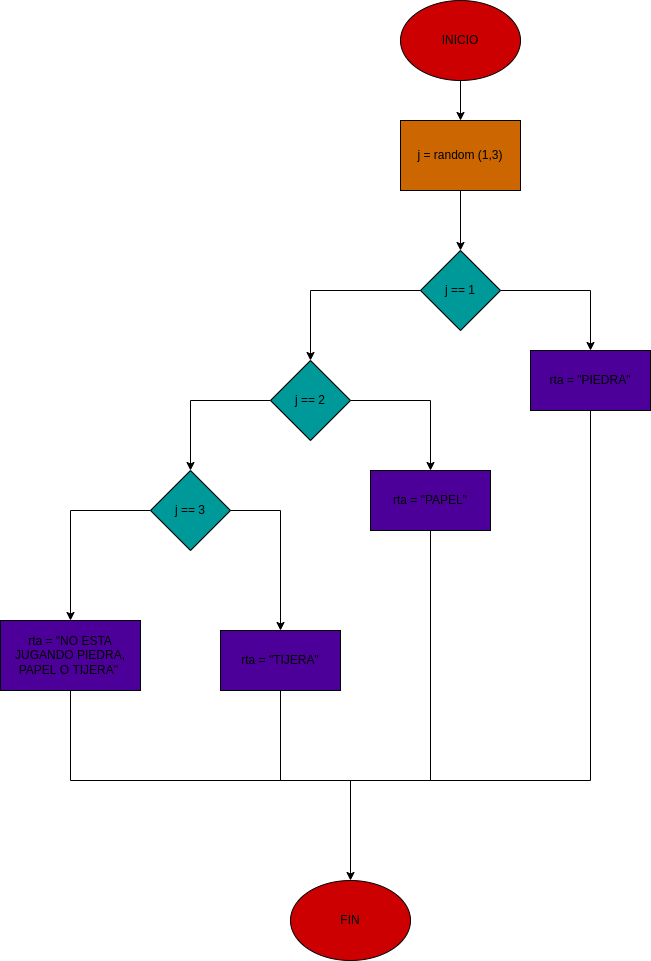

The diagram above was exported from draw.io. Its source (the exported page's mxGraphModel, read from the mxfile embedded in the PNG):
<mxGraphModel dx="877" dy="411" grid="1" gridSize="10" guides="1" tooltips="1" connect="1" arrows="1" fold="1" page="1" pageScale="1" pageWidth="827" pageHeight="1169" math="0" shadow="0">
  <root>
    <mxCell id="0" />
    <mxCell id="1" parent="0" />
    <mxCell id="4" value="" style="edgeStyle=none;html=1;" parent="1" source="2" target="3" edge="1">
      <mxGeometry relative="1" as="geometry" />
    </mxCell>
    <mxCell id="2" value="INICIO" style="ellipse;whiteSpace=wrap;html=1;fillColor=#CC0000;" parent="1" vertex="1">
      <mxGeometry x="530" y="20" width="120" height="80" as="geometry" />
    </mxCell>
    <mxCell id="7" value="" style="edgeStyle=none;html=1;" parent="1" source="3" target="6" edge="1">
      <mxGeometry relative="1" as="geometry" />
    </mxCell>
    <mxCell id="3" value="j = random (1,3)" style="whiteSpace=wrap;html=1;fillColor=#CC6600;" parent="1" vertex="1">
      <mxGeometry x="530" y="140" width="120" height="70" as="geometry" />
    </mxCell>
    <mxCell id="6" value="j == 1" style="rhombus;whiteSpace=wrap;html=1;fillColor=#009999;" parent="1" vertex="1">
      <mxGeometry x="550" y="270" width="80" height="80" as="geometry" />
    </mxCell>
    <mxCell id="8" value="" style="endArrow=none;html=1;exitX=1;exitY=0.5;exitDx=0;exitDy=0;" parent="1" source="6" edge="1">
      <mxGeometry width="50" height="50" relative="1" as="geometry">
        <mxPoint x="390" y="290" as="sourcePoint" />
        <mxPoint x="720" y="310" as="targetPoint" />
      </mxGeometry>
    </mxCell>
    <mxCell id="9" value="" style="endArrow=classic;html=1;" parent="1" target="10" edge="1">
      <mxGeometry width="50" height="50" relative="1" as="geometry">
        <mxPoint x="720" y="310" as="sourcePoint" />
        <mxPoint x="720" y="390" as="targetPoint" />
      </mxGeometry>
    </mxCell>
    <mxCell id="10" value="rta = &quot;PIEDRA&quot;" style="rounded=0;whiteSpace=wrap;html=1;fillColor=#4C0099;" parent="1" vertex="1">
      <mxGeometry x="660" y="370" width="120" height="60" as="geometry" />
    </mxCell>
    <mxCell id="11" value="" style="endArrow=none;html=1;entryX=0;entryY=0.5;entryDx=0;entryDy=0;" parent="1" target="6" edge="1">
      <mxGeometry width="50" height="50" relative="1" as="geometry">
        <mxPoint x="440" y="310" as="sourcePoint" />
        <mxPoint x="440" y="400" as="targetPoint" />
      </mxGeometry>
    </mxCell>
    <mxCell id="12" value="" style="endArrow=classic;html=1;" parent="1" edge="1">
      <mxGeometry width="50" height="50" relative="1" as="geometry">
        <mxPoint x="440" y="310" as="sourcePoint" />
        <mxPoint x="440" y="380" as="targetPoint" />
      </mxGeometry>
    </mxCell>
    <mxCell id="13" value="j == 2" style="rhombus;whiteSpace=wrap;html=1;fillColor=#009999;" parent="1" vertex="1">
      <mxGeometry x="400" y="380" width="80" height="80" as="geometry" />
    </mxCell>
    <mxCell id="14" value="" style="endArrow=none;html=1;exitX=1;exitY=0.5;exitDx=0;exitDy=0;" parent="1" source="13" edge="1">
      <mxGeometry width="50" height="50" relative="1" as="geometry">
        <mxPoint x="390" y="450" as="sourcePoint" />
        <mxPoint x="560" y="420" as="targetPoint" />
      </mxGeometry>
    </mxCell>
    <mxCell id="15" value="" style="endArrow=classic;html=1;" parent="1" target="16" edge="1">
      <mxGeometry width="50" height="50" relative="1" as="geometry">
        <mxPoint x="560" y="420" as="sourcePoint" />
        <mxPoint x="560" y="510" as="targetPoint" />
      </mxGeometry>
    </mxCell>
    <mxCell id="16" value="rta = &quot;PAPEL&quot;" style="rounded=0;whiteSpace=wrap;html=1;fillColor=#4C0099;" parent="1" vertex="1">
      <mxGeometry x="500" y="490" width="120" height="60" as="geometry" />
    </mxCell>
    <mxCell id="17" value="" style="endArrow=none;html=1;entryX=0;entryY=0.5;entryDx=0;entryDy=0;" parent="1" target="13" edge="1">
      <mxGeometry width="50" height="50" relative="1" as="geometry">
        <mxPoint x="320" y="420" as="sourcePoint" />
        <mxPoint x="440" y="610" as="targetPoint" />
      </mxGeometry>
    </mxCell>
    <mxCell id="18" value="" style="endArrow=classic;html=1;" parent="1" target="19" edge="1">
      <mxGeometry width="50" height="50" relative="1" as="geometry">
        <mxPoint x="320" y="420" as="sourcePoint" />
        <mxPoint x="320" y="500" as="targetPoint" />
      </mxGeometry>
    </mxCell>
    <mxCell id="19" value="j == 3" style="rhombus;whiteSpace=wrap;html=1;fillColor=#009999;" parent="1" vertex="1">
      <mxGeometry x="280" y="490" width="80" height="80" as="geometry" />
    </mxCell>
    <mxCell id="20" value="" style="endArrow=none;html=1;exitX=1;exitY=0.5;exitDx=0;exitDy=0;" edge="1" parent="1" source="19">
      <mxGeometry width="50" height="50" relative="1" as="geometry">
        <mxPoint x="390" y="720" as="sourcePoint" />
        <mxPoint x="410" y="530" as="targetPoint" />
      </mxGeometry>
    </mxCell>
    <mxCell id="21" value="" style="endArrow=classic;html=1;" edge="1" parent="1">
      <mxGeometry width="50" height="50" relative="1" as="geometry">
        <mxPoint x="410" y="530" as="sourcePoint" />
        <mxPoint x="410" y="650" as="targetPoint" />
      </mxGeometry>
    </mxCell>
    <mxCell id="22" value="rta = &quot;TIJERA&quot;" style="rounded=0;whiteSpace=wrap;html=1;fillColor=#4C0099;" vertex="1" parent="1">
      <mxGeometry x="350" y="650" width="120" height="60" as="geometry" />
    </mxCell>
    <mxCell id="23" value="" style="endArrow=none;html=1;exitX=0;exitY=0.5;exitDx=0;exitDy=0;" edge="1" parent="1" source="19">
      <mxGeometry width="50" height="50" relative="1" as="geometry">
        <mxPoint x="390" y="700" as="sourcePoint" />
        <mxPoint x="200" y="530" as="targetPoint" />
      </mxGeometry>
    </mxCell>
    <mxCell id="24" value="" style="endArrow=classic;html=1;" edge="1" parent="1" target="25">
      <mxGeometry width="50" height="50" relative="1" as="geometry">
        <mxPoint x="200" y="530" as="sourcePoint" />
        <mxPoint x="200" y="660" as="targetPoint" />
      </mxGeometry>
    </mxCell>
    <mxCell id="25" value="rta = &quot;NO ESTA JUGANDO PIEDRA, PAPEL O TIJERA&quot;&amp;nbsp;" style="rounded=0;whiteSpace=wrap;html=1;fillColor=#4C0099;" vertex="1" parent="1">
      <mxGeometry x="130" y="640" width="140" height="70" as="geometry" />
    </mxCell>
    <mxCell id="26" value="" style="endArrow=none;html=1;entryX=0.5;entryY=1;entryDx=0;entryDy=0;" edge="1" parent="1" target="10">
      <mxGeometry width="50" height="50" relative="1" as="geometry">
        <mxPoint x="720" y="800" as="sourcePoint" />
        <mxPoint x="440" y="210" as="targetPoint" />
      </mxGeometry>
    </mxCell>
    <mxCell id="27" value="" style="endArrow=none;html=1;entryX=0.5;entryY=1;entryDx=0;entryDy=0;" edge="1" parent="1" target="16">
      <mxGeometry width="50" height="50" relative="1" as="geometry">
        <mxPoint x="560" y="800" as="sourcePoint" />
        <mxPoint x="440" y="740" as="targetPoint" />
      </mxGeometry>
    </mxCell>
    <mxCell id="28" value="" style="endArrow=none;html=1;exitX=0.5;exitY=1;exitDx=0;exitDy=0;" edge="1" parent="1" source="22">
      <mxGeometry width="50" height="50" relative="1" as="geometry">
        <mxPoint x="390" y="680" as="sourcePoint" />
        <mxPoint x="410" y="800" as="targetPoint" />
      </mxGeometry>
    </mxCell>
    <mxCell id="29" value="" style="endArrow=none;html=1;exitX=0.5;exitY=1;exitDx=0;exitDy=0;" edge="1" parent="1" source="25">
      <mxGeometry width="50" height="50" relative="1" as="geometry">
        <mxPoint x="390" y="680" as="sourcePoint" />
        <mxPoint x="200" y="800" as="targetPoint" />
      </mxGeometry>
    </mxCell>
    <mxCell id="30" value="" style="endArrow=none;html=1;" edge="1" parent="1">
      <mxGeometry width="50" height="50" relative="1" as="geometry">
        <mxPoint x="200" y="800" as="sourcePoint" />
        <mxPoint x="720" y="800" as="targetPoint" />
      </mxGeometry>
    </mxCell>
    <mxCell id="32" value="FIN" style="ellipse;whiteSpace=wrap;html=1;fillColor=#CC0000;" vertex="1" parent="1">
      <mxGeometry x="420" y="900" width="120" height="80" as="geometry" />
    </mxCell>
    <mxCell id="33" value="" style="endArrow=classic;html=1;" edge="1" parent="1">
      <mxGeometry width="50" height="50" relative="1" as="geometry">
        <mxPoint x="480" y="800" as="sourcePoint" />
        <mxPoint x="480" y="900" as="targetPoint" />
      </mxGeometry>
    </mxCell>
  </root>
</mxGraphModel>